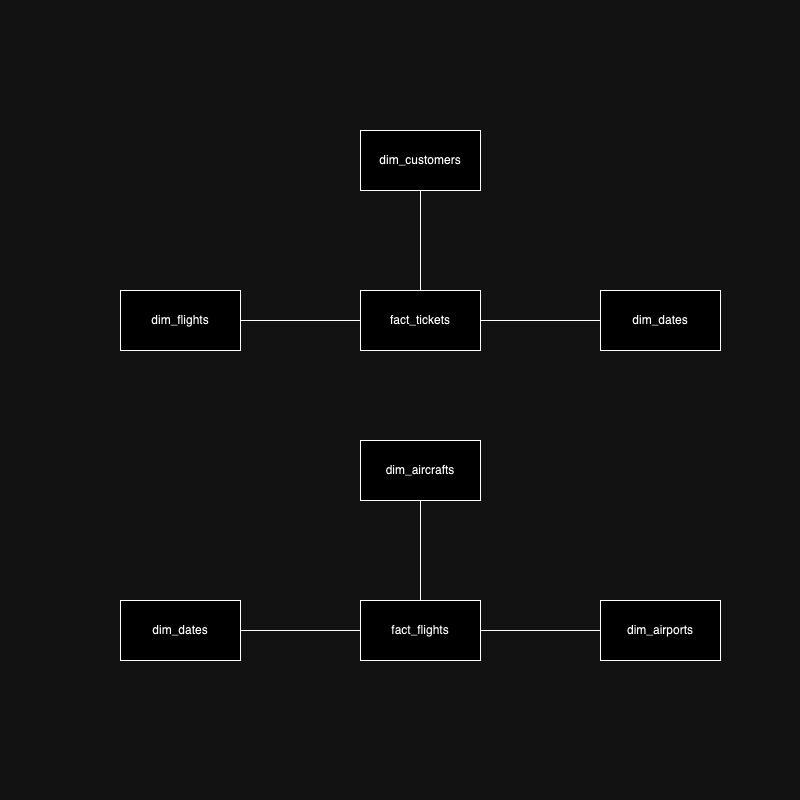

The diagram above was exported from draw.io. Its source (the exported page's mxGraphModel, read from the mxfile embedded in the PNG):
<mxGraphModel dx="1363" dy="866" grid="1" gridSize="10" guides="1" tooltips="1" connect="1" arrows="1" fold="1" page="0" pageScale="1" pageWidth="850" pageHeight="1100" math="0" shadow="0">
  <root>
    <mxCell id="0" />
    <mxCell id="1" parent="0" />
    <mxCell id="VPr55J-MRzSw_wuyIYZ0-4" value="" style="group" vertex="1" connectable="0" parent="1">
      <mxGeometry x="120" y="130" width="600" height="530" as="geometry" />
    </mxCell>
    <mxCell id="VPr55J-MRzSw_wuyIYZ0-1" value="" style="group" vertex="1" connectable="0" parent="VPr55J-MRzSw_wuyIYZ0-4">
      <mxGeometry y="310" width="600" height="220" as="geometry" />
    </mxCell>
    <mxCell id="4-Ii_LJ-qQHAOGFtJxoy-12" style="edgeStyle=orthogonalEdgeStyle;rounded=0;orthogonalLoop=1;jettySize=auto;html=1;exitX=0.5;exitY=0;exitDx=0;exitDy=0;entryX=0.5;entryY=1;entryDx=0;entryDy=0;endArrow=none;endFill=0;" parent="VPr55J-MRzSw_wuyIYZ0-1" source="4-Ii_LJ-qQHAOGFtJxoy-5" target="4-Ii_LJ-qQHAOGFtJxoy-6" edge="1">
      <mxGeometry relative="1" as="geometry" />
    </mxCell>
    <mxCell id="4-Ii_LJ-qQHAOGFtJxoy-13" style="edgeStyle=orthogonalEdgeStyle;rounded=0;orthogonalLoop=1;jettySize=auto;html=1;exitX=1;exitY=0.5;exitDx=0;exitDy=0;entryX=0;entryY=0.5;entryDx=0;entryDy=0;endArrow=none;endFill=0;" parent="VPr55J-MRzSw_wuyIYZ0-1" source="4-Ii_LJ-qQHAOGFtJxoy-5" target="4-Ii_LJ-qQHAOGFtJxoy-8" edge="1">
      <mxGeometry relative="1" as="geometry" />
    </mxCell>
    <mxCell id="4-Ii_LJ-qQHAOGFtJxoy-14" style="edgeStyle=orthogonalEdgeStyle;rounded=0;orthogonalLoop=1;jettySize=auto;html=1;exitX=0;exitY=0.5;exitDx=0;exitDy=0;entryX=1;entryY=0.5;entryDx=0;entryDy=0;endArrow=none;endFill=0;" parent="VPr55J-MRzSw_wuyIYZ0-1" source="4-Ii_LJ-qQHAOGFtJxoy-5" target="4-Ii_LJ-qQHAOGFtJxoy-7" edge="1">
      <mxGeometry relative="1" as="geometry" />
    </mxCell>
    <mxCell id="4-Ii_LJ-qQHAOGFtJxoy-5" value="fact_flights" style="rounded=0;whiteSpace=wrap;html=1;" parent="VPr55J-MRzSw_wuyIYZ0-1" vertex="1">
      <mxGeometry x="240" y="160" width="120" height="60" as="geometry" />
    </mxCell>
    <mxCell id="4-Ii_LJ-qQHAOGFtJxoy-6" value="dim_aircrafts" style="rounded=0;whiteSpace=wrap;html=1;" parent="VPr55J-MRzSw_wuyIYZ0-1" vertex="1">
      <mxGeometry x="240" width="120" height="60" as="geometry" />
    </mxCell>
    <mxCell id="4-Ii_LJ-qQHAOGFtJxoy-7" value="dim_dates" style="rounded=0;whiteSpace=wrap;html=1;" parent="VPr55J-MRzSw_wuyIYZ0-1" vertex="1">
      <mxGeometry y="160" width="120" height="60" as="geometry" />
    </mxCell>
    <mxCell id="4-Ii_LJ-qQHAOGFtJxoy-8" value="dim_airports" style="rounded=0;whiteSpace=wrap;html=1;" parent="VPr55J-MRzSw_wuyIYZ0-1" vertex="1">
      <mxGeometry x="480" y="160" width="120" height="60" as="geometry" />
    </mxCell>
    <mxCell id="VPr55J-MRzSw_wuyIYZ0-3" value="" style="group" vertex="1" connectable="0" parent="VPr55J-MRzSw_wuyIYZ0-4">
      <mxGeometry width="600" height="220" as="geometry" />
    </mxCell>
    <mxCell id="4-Ii_LJ-qQHAOGFtJxoy-10" style="edgeStyle=orthogonalEdgeStyle;rounded=0;orthogonalLoop=1;jettySize=auto;html=1;exitX=0.5;exitY=0;exitDx=0;exitDy=0;entryX=0.5;entryY=1;entryDx=0;entryDy=0;endArrow=none;endFill=0;" parent="VPr55J-MRzSw_wuyIYZ0-3" source="4-Ii_LJ-qQHAOGFtJxoy-1" target="4-Ii_LJ-qQHAOGFtJxoy-2" edge="1">
      <mxGeometry relative="1" as="geometry" />
    </mxCell>
    <mxCell id="4-Ii_LJ-qQHAOGFtJxoy-11" style="edgeStyle=orthogonalEdgeStyle;rounded=0;orthogonalLoop=1;jettySize=auto;html=1;exitX=1;exitY=0.5;exitDx=0;exitDy=0;endArrow=none;endFill=0;" parent="VPr55J-MRzSw_wuyIYZ0-3" source="4-Ii_LJ-qQHAOGFtJxoy-1" target="4-Ii_LJ-qQHAOGFtJxoy-3" edge="1">
      <mxGeometry relative="1" as="geometry" />
    </mxCell>
    <mxCell id="4-Ii_LJ-qQHAOGFtJxoy-1" value="fact_tickets" style="rounded=0;whiteSpace=wrap;html=1;" parent="VPr55J-MRzSw_wuyIYZ0-3" vertex="1">
      <mxGeometry x="240" y="160" width="120" height="60" as="geometry" />
    </mxCell>
    <mxCell id="4-Ii_LJ-qQHAOGFtJxoy-2" value="dim_customers" style="rounded=0;whiteSpace=wrap;html=1;" parent="VPr55J-MRzSw_wuyIYZ0-3" vertex="1">
      <mxGeometry x="240" width="120" height="60" as="geometry" />
    </mxCell>
    <mxCell id="4-Ii_LJ-qQHAOGFtJxoy-3" value="dim_dates" style="rounded=0;whiteSpace=wrap;html=1;" parent="VPr55J-MRzSw_wuyIYZ0-3" vertex="1">
      <mxGeometry x="480" y="160" width="120" height="60" as="geometry" />
    </mxCell>
    <mxCell id="4-Ii_LJ-qQHAOGFtJxoy-9" style="edgeStyle=orthogonalEdgeStyle;rounded=0;orthogonalLoop=1;jettySize=auto;html=1;exitX=1;exitY=0.5;exitDx=0;exitDy=0;entryX=0;entryY=0.5;entryDx=0;entryDy=0;endArrow=none;endFill=0;" parent="VPr55J-MRzSw_wuyIYZ0-3" source="4-Ii_LJ-qQHAOGFtJxoy-4" target="4-Ii_LJ-qQHAOGFtJxoy-1" edge="1">
      <mxGeometry relative="1" as="geometry" />
    </mxCell>
    <mxCell id="4-Ii_LJ-qQHAOGFtJxoy-4" value="dim_flights" style="rounded=0;whiteSpace=wrap;html=1;" parent="VPr55J-MRzSw_wuyIYZ0-3" vertex="1">
      <mxGeometry y="160" width="120" height="60" as="geometry" />
    </mxCell>
  </root>
</mxGraphModel>